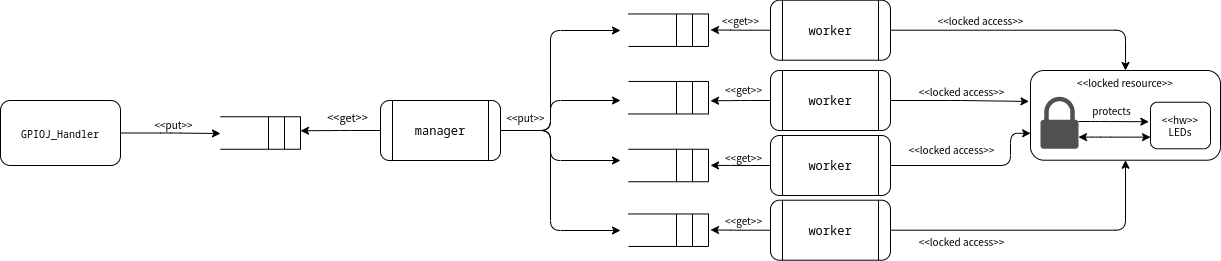

The diagram above was exported from draw.io. Its source (the exported page's mxGraphModel, read from the mxfile embedded in the PNG):
<mxGraphModel dx="1688" dy="816" grid="1" gridSize="10" guides="1" tooltips="1" connect="1" arrows="1" fold="1" page="1" pageScale="1" pageWidth="827" pageHeight="1169" math="0" shadow="0">
  <root>
    <mxCell id="0" />
    <mxCell id="1" parent="0" />
    <mxCell id="2" style="edgeStyle=orthogonalEdgeStyle;orthogonalLoop=1;jettySize=auto;html=1;" edge="1" source="4" parent="1">
      <mxGeometry relative="1" as="geometry">
        <mxPoint x="250" y="313" as="targetPoint" />
      </mxGeometry>
    </mxCell>
    <mxCell id="3" value="&lt;font size=&quot;1&quot;&gt;&amp;lt;&amp;lt;put&amp;gt;&amp;gt;&lt;/font&gt;" style="edgeLabel;html=1;align=center;verticalAlign=middle;resizable=0;points=[];fontFamily=Lucida Console;rounded=1;" vertex="1" connectable="0" parent="2">
      <mxGeometry x="0.3063" y="-1" relative="1" as="geometry">
        <mxPoint x="-13" y="-11" as="offset" />
      </mxGeometry>
    </mxCell>
    <mxCell id="4" value="&lt;pre&gt;&lt;font style=&quot;font-size: 8px&quot;&gt;GPIOJ_Handler&lt;/font&gt;&lt;br&gt;&lt;/pre&gt;" style="whiteSpace=wrap;html=1;rounded=1;" vertex="1" parent="1">
      <mxGeometry x="30" y="280" width="120" height="65" as="geometry" />
    </mxCell>
    <mxCell id="5" value="" style="group;rounded=1;" vertex="1" connectable="0" parent="1">
      <mxGeometry x="250" y="296.25" width="80" height="32.5" as="geometry" />
    </mxCell>
    <mxCell id="6" value="" style="endArrow=none;html=1;" edge="1" parent="5">
      <mxGeometry width="50" height="50" relative="1" as="geometry">
        <mxPoint as="sourcePoint" />
        <mxPoint x="80" as="targetPoint" />
      </mxGeometry>
    </mxCell>
    <mxCell id="7" value="" style="endArrow=none;html=1;" edge="1" parent="5">
      <mxGeometry width="50" height="50" relative="1" as="geometry">
        <mxPoint y="32.5" as="sourcePoint" />
        <mxPoint x="80" y="32.5" as="targetPoint" />
      </mxGeometry>
    </mxCell>
    <mxCell id="8" value="" style="endArrow=none;html=1;" edge="1" parent="5">
      <mxGeometry width="50" height="50" relative="1" as="geometry">
        <mxPoint x="80" y="32.5" as="sourcePoint" />
        <mxPoint x="80" as="targetPoint" />
      </mxGeometry>
    </mxCell>
    <mxCell id="9" value="" style="endArrow=none;html=1;" edge="1" parent="5">
      <mxGeometry width="50" height="50" relative="1" as="geometry">
        <mxPoint x="64" y="32.5" as="sourcePoint" />
        <mxPoint x="64" as="targetPoint" />
      </mxGeometry>
    </mxCell>
    <mxCell id="10" value="" style="endArrow=none;html=1;" edge="1" parent="5">
      <mxGeometry width="50" height="50" relative="1" as="geometry">
        <mxPoint x="48" y="32.5" as="sourcePoint" />
        <mxPoint x="48" as="targetPoint" />
      </mxGeometry>
    </mxCell>
    <mxCell id="11" style="edgeStyle=orthogonalEdgeStyle;orthogonalLoop=1;jettySize=auto;html=1;exitX=0;exitY=0.5;exitDx=0;exitDy=0;fontFamily=Lucida Console;" edge="1" source="18" parent="1">
      <mxGeometry relative="1" as="geometry">
        <mxPoint x="330" y="310.2857142857142" as="targetPoint" />
      </mxGeometry>
    </mxCell>
    <mxCell id="12" value="&amp;lt;&amp;lt;get&amp;gt;&amp;gt;" style="edgeLabel;html=1;align=center;verticalAlign=middle;resizable=0;points=[];fontFamily=Lucida Console;rounded=1;" vertex="1" connectable="0" parent="11">
      <mxGeometry x="0.2225" y="-1" relative="1" as="geometry">
        <mxPoint x="15" y="-13" as="offset" />
      </mxGeometry>
    </mxCell>
    <mxCell id="13" style="edgeStyle=orthogonalEdgeStyle;orthogonalLoop=1;jettySize=auto;html=1;exitX=1;exitY=0.5;exitDx=0;exitDy=0;fontFamily=Lucida Console;" edge="1" source="18" parent="1">
      <mxGeometry relative="1" as="geometry">
        <mxPoint x="650" y="210" as="targetPoint" />
        <Array as="points">
          <mxPoint x="580" y="310" />
          <mxPoint x="580" y="210" />
        </Array>
      </mxGeometry>
    </mxCell>
    <mxCell id="14" style="edgeStyle=orthogonalEdgeStyle;orthogonalLoop=1;jettySize=auto;html=1;fontFamily=Lucida Console;" edge="1" source="18" parent="1">
      <mxGeometry relative="1" as="geometry">
        <mxPoint x="650" y="280" as="targetPoint" />
        <Array as="points">
          <mxPoint x="580" y="310" />
          <mxPoint x="580" y="280" />
        </Array>
      </mxGeometry>
    </mxCell>
    <mxCell id="15" style="edgeStyle=orthogonalEdgeStyle;orthogonalLoop=1;jettySize=auto;html=1;fontFamily=Lucida Console;" edge="1" source="18" parent="1">
      <mxGeometry relative="1" as="geometry">
        <mxPoint x="650" y="340" as="targetPoint" />
        <Array as="points">
          <mxPoint x="580" y="310" />
          <mxPoint x="580" y="340" />
        </Array>
      </mxGeometry>
    </mxCell>
    <mxCell id="16" style="edgeStyle=orthogonalEdgeStyle;orthogonalLoop=1;jettySize=auto;html=1;fontFamily=Lucida Console;" edge="1" source="18" parent="1">
      <mxGeometry relative="1" as="geometry">
        <mxPoint x="650" y="410" as="targetPoint" />
        <Array as="points">
          <mxPoint x="580" y="310" />
          <mxPoint x="580" y="410" />
        </Array>
      </mxGeometry>
    </mxCell>
    <mxCell id="17" value="&amp;lt;&amp;lt;put&amp;gt;&amp;gt;" style="edgeLabel;html=1;align=center;verticalAlign=middle;resizable=0;points=[];fontFamily=Lucida Console;fontSize=9;rounded=1;" vertex="1" connectable="0" parent="16">
      <mxGeometry x="-0.872" relative="1" as="geometry">
        <mxPoint x="10" y="-14" as="offset" />
      </mxGeometry>
    </mxCell>
    <mxCell id="18" value="&lt;pre&gt;manager&lt;/pre&gt;" style="shape=process;whiteSpace=wrap;html=1;backgroundOutline=1;rounded=1;" vertex="1" parent="1">
      <mxGeometry x="410" y="280" width="120" height="60" as="geometry" />
    </mxCell>
    <mxCell id="19" value="" style="group;rounded=1;" vertex="1" connectable="0" parent="1">
      <mxGeometry x="658" y="193.46" width="80" height="32.5" as="geometry" />
    </mxCell>
    <mxCell id="20" value="" style="endArrow=none;html=1;" edge="1" parent="19">
      <mxGeometry width="50" height="50" relative="1" as="geometry">
        <mxPoint as="sourcePoint" />
        <mxPoint x="80" as="targetPoint" />
      </mxGeometry>
    </mxCell>
    <mxCell id="21" value="" style="endArrow=none;html=1;" edge="1" parent="19">
      <mxGeometry width="50" height="50" relative="1" as="geometry">
        <mxPoint y="32.5" as="sourcePoint" />
        <mxPoint x="80" y="32.5" as="targetPoint" />
      </mxGeometry>
    </mxCell>
    <mxCell id="22" value="" style="endArrow=none;html=1;" edge="1" parent="19">
      <mxGeometry width="50" height="50" relative="1" as="geometry">
        <mxPoint x="80" y="32.5" as="sourcePoint" />
        <mxPoint x="80" as="targetPoint" />
      </mxGeometry>
    </mxCell>
    <mxCell id="23" value="" style="endArrow=none;html=1;" edge="1" parent="19">
      <mxGeometry width="50" height="50" relative="1" as="geometry">
        <mxPoint x="64" y="32.5" as="sourcePoint" />
        <mxPoint x="64" as="targetPoint" />
      </mxGeometry>
    </mxCell>
    <mxCell id="24" value="" style="endArrow=none;html=1;" edge="1" parent="19">
      <mxGeometry width="50" height="50" relative="1" as="geometry">
        <mxPoint x="48" y="32.5" as="sourcePoint" />
        <mxPoint x="48" as="targetPoint" />
      </mxGeometry>
    </mxCell>
    <mxCell id="25" value="" style="group;rounded=1;" vertex="1" connectable="0" parent="1">
      <mxGeometry x="658" y="260.96" width="80" height="32.5" as="geometry" />
    </mxCell>
    <mxCell id="26" value="" style="endArrow=none;html=1;" edge="1" parent="25">
      <mxGeometry width="50" height="50" relative="1" as="geometry">
        <mxPoint as="sourcePoint" />
        <mxPoint x="80" as="targetPoint" />
      </mxGeometry>
    </mxCell>
    <mxCell id="27" value="" style="endArrow=none;html=1;" edge="1" parent="25">
      <mxGeometry width="50" height="50" relative="1" as="geometry">
        <mxPoint y="32.5" as="sourcePoint" />
        <mxPoint x="80" y="32.5" as="targetPoint" />
      </mxGeometry>
    </mxCell>
    <mxCell id="28" value="" style="endArrow=none;html=1;" edge="1" parent="25">
      <mxGeometry width="50" height="50" relative="1" as="geometry">
        <mxPoint x="80" y="32.5" as="sourcePoint" />
        <mxPoint x="80" as="targetPoint" />
      </mxGeometry>
    </mxCell>
    <mxCell id="29" value="" style="endArrow=none;html=1;" edge="1" parent="25">
      <mxGeometry width="50" height="50" relative="1" as="geometry">
        <mxPoint x="64" y="32.5" as="sourcePoint" />
        <mxPoint x="64" as="targetPoint" />
      </mxGeometry>
    </mxCell>
    <mxCell id="30" value="" style="endArrow=none;html=1;" edge="1" parent="25">
      <mxGeometry width="50" height="50" relative="1" as="geometry">
        <mxPoint x="48" y="32.5" as="sourcePoint" />
        <mxPoint x="48" as="targetPoint" />
      </mxGeometry>
    </mxCell>
    <mxCell id="31" value="" style="group;rounded=1;" vertex="1" connectable="0" parent="1">
      <mxGeometry x="658" y="328.75" width="80" height="32.5" as="geometry" />
    </mxCell>
    <mxCell id="32" value="" style="endArrow=none;html=1;" edge="1" parent="31">
      <mxGeometry width="50" height="50" relative="1" as="geometry">
        <mxPoint as="sourcePoint" />
        <mxPoint x="80" as="targetPoint" />
      </mxGeometry>
    </mxCell>
    <mxCell id="33" value="" style="endArrow=none;html=1;" edge="1" parent="31">
      <mxGeometry width="50" height="50" relative="1" as="geometry">
        <mxPoint y="32.5" as="sourcePoint" />
        <mxPoint x="80" y="32.5" as="targetPoint" />
      </mxGeometry>
    </mxCell>
    <mxCell id="34" value="" style="endArrow=none;html=1;" edge="1" parent="31">
      <mxGeometry width="50" height="50" relative="1" as="geometry">
        <mxPoint x="80" y="32.5" as="sourcePoint" />
        <mxPoint x="80" as="targetPoint" />
      </mxGeometry>
    </mxCell>
    <mxCell id="35" value="" style="endArrow=none;html=1;" edge="1" parent="31">
      <mxGeometry width="50" height="50" relative="1" as="geometry">
        <mxPoint x="64" y="32.5" as="sourcePoint" />
        <mxPoint x="64" as="targetPoint" />
      </mxGeometry>
    </mxCell>
    <mxCell id="36" value="" style="endArrow=none;html=1;" edge="1" parent="31">
      <mxGeometry width="50" height="50" relative="1" as="geometry">
        <mxPoint x="48" y="32.5" as="sourcePoint" />
        <mxPoint x="48" as="targetPoint" />
      </mxGeometry>
    </mxCell>
    <mxCell id="37" value="" style="group;rounded=1;" vertex="1" connectable="0" parent="1">
      <mxGeometry x="658" y="393.46" width="80" height="32.5" as="geometry" />
    </mxCell>
    <mxCell id="38" value="" style="endArrow=none;html=1;" edge="1" parent="37">
      <mxGeometry width="50" height="50" relative="1" as="geometry">
        <mxPoint as="sourcePoint" />
        <mxPoint x="80" as="targetPoint" />
      </mxGeometry>
    </mxCell>
    <mxCell id="39" value="" style="endArrow=none;html=1;" edge="1" parent="37">
      <mxGeometry width="50" height="50" relative="1" as="geometry">
        <mxPoint y="32.5" as="sourcePoint" />
        <mxPoint x="80" y="32.5" as="targetPoint" />
      </mxGeometry>
    </mxCell>
    <mxCell id="40" value="" style="endArrow=none;html=1;" edge="1" parent="37">
      <mxGeometry width="50" height="50" relative="1" as="geometry">
        <mxPoint x="80" y="32.5" as="sourcePoint" />
        <mxPoint x="80" as="targetPoint" />
      </mxGeometry>
    </mxCell>
    <mxCell id="41" value="" style="endArrow=none;html=1;" edge="1" parent="37">
      <mxGeometry width="50" height="50" relative="1" as="geometry">
        <mxPoint x="64" y="32.5" as="sourcePoint" />
        <mxPoint x="64" as="targetPoint" />
      </mxGeometry>
    </mxCell>
    <mxCell id="42" value="" style="endArrow=none;html=1;" edge="1" parent="37">
      <mxGeometry width="50" height="50" relative="1" as="geometry">
        <mxPoint x="48" y="32.5" as="sourcePoint" />
        <mxPoint x="48" as="targetPoint" />
      </mxGeometry>
    </mxCell>
    <mxCell id="43" style="edgeStyle=orthogonalEdgeStyle;orthogonalLoop=1;jettySize=auto;html=1;exitX=0;exitY=0.5;exitDx=0;exitDy=0;fontFamily=Lucida Console;fontSize=9;" edge="1" source="47" parent="1">
      <mxGeometry relative="1" as="geometry">
        <mxPoint x="740" y="209.42857142857156" as="targetPoint" />
      </mxGeometry>
    </mxCell>
    <mxCell id="44" value="&amp;lt;&amp;lt;get&amp;gt;&amp;gt;" style="edgeLabel;html=1;align=center;verticalAlign=middle;resizable=0;points=[];fontSize=9;fontFamily=Lucida Console;rounded=1;" vertex="1" connectable="0" parent="43">
      <mxGeometry x="-0.2952" y="1" relative="1" as="geometry">
        <mxPoint x="-9" y="-11" as="offset" />
      </mxGeometry>
    </mxCell>
    <mxCell id="45" style="edgeStyle=orthogonalEdgeStyle;orthogonalLoop=1;jettySize=auto;html=1;exitX=1;exitY=0.5;exitDx=0;exitDy=0;entryX=0.5;entryY=0;entryDx=0;entryDy=0;fontFamily=Lucida Console;fontSize=9;startArrow=none;startFill=0;" edge="1" source="47" target="60" parent="1">
      <mxGeometry relative="1" as="geometry" />
    </mxCell>
    <mxCell id="46" value="&amp;lt;&amp;lt;locked access&amp;gt;&amp;gt;" style="edgeLabel;html=1;align=center;verticalAlign=middle;resizable=0;points=[];fontSize=9;fontFamily=Lucida Console;rounded=1;" vertex="1" connectable="0" parent="45">
      <mxGeometry x="-0.3763" relative="1" as="geometry">
        <mxPoint x="4" y="-10" as="offset" />
      </mxGeometry>
    </mxCell>
    <mxCell id="47" value="&lt;pre&gt;worker&lt;br&gt;&lt;/pre&gt;" style="shape=process;whiteSpace=wrap;html=1;backgroundOutline=1;rounded=1;" vertex="1" parent="1">
      <mxGeometry x="800" y="179.70999999999998" width="120" height="60" as="geometry" />
    </mxCell>
    <mxCell id="48" style="edgeStyle=orthogonalEdgeStyle;orthogonalLoop=1;jettySize=auto;html=1;exitX=0;exitY=0.5;exitDx=0;exitDy=0;fontFamily=Lucida Console;fontSize=9;" edge="1" source="50" parent="1">
      <mxGeometry relative="1" as="geometry">
        <mxPoint x="740" y="280.2857142857142" as="targetPoint" />
      </mxGeometry>
    </mxCell>
    <mxCell id="49" style="edgeStyle=orthogonalEdgeStyle;orthogonalLoop=1;jettySize=auto;html=1;entryX=-0.008;entryY=0.345;entryDx=0;entryDy=0;entryPerimeter=0;fontFamily=Lucida Console;fontSize=9;startArrow=none;startFill=0;" edge="1" source="50" target="60" parent="1">
      <mxGeometry relative="1" as="geometry" />
    </mxCell>
    <mxCell id="50" value="&lt;pre&gt;worker&lt;/pre&gt;" style="shape=process;whiteSpace=wrap;html=1;backgroundOutline=1;rounded=1;" vertex="1" parent="1">
      <mxGeometry x="800" y="249.99999999999997" width="120" height="60" as="geometry" />
    </mxCell>
    <mxCell id="51" style="edgeStyle=orthogonalEdgeStyle;orthogonalLoop=1;jettySize=auto;html=1;exitX=0;exitY=0.5;exitDx=0;exitDy=0;fontFamily=Lucida Console;fontSize=9;" edge="1" source="53" parent="1">
      <mxGeometry relative="1" as="geometry">
        <mxPoint x="740" y="344.8571428571429" as="targetPoint" />
      </mxGeometry>
    </mxCell>
    <mxCell id="52" style="edgeStyle=orthogonalEdgeStyle;orthogonalLoop=1;jettySize=auto;html=1;fontFamily=Lucida Console;fontSize=9;startArrow=none;startFill=0;entryX=0.001;entryY=0.7;entryDx=0;entryDy=0;entryPerimeter=0;" edge="1" source="53" target="60" parent="1">
      <mxGeometry relative="1" as="geometry">
        <mxPoint x="950" y="345" as="targetPoint" />
        <Array as="points">
          <mxPoint x="1040" y="345" />
          <mxPoint x="1040" y="313" />
        </Array>
      </mxGeometry>
    </mxCell>
    <mxCell id="53" value="&lt;pre&gt;worker&lt;/pre&gt;" style="shape=process;whiteSpace=wrap;html=1;backgroundOutline=1;rounded=1;" vertex="1" parent="1">
      <mxGeometry x="800" y="315" width="120" height="60" as="geometry" />
    </mxCell>
    <mxCell id="54" style="edgeStyle=orthogonalEdgeStyle;orthogonalLoop=1;jettySize=auto;html=1;exitX=0;exitY=0.5;exitDx=0;exitDy=0;fontFamily=Lucida Console;fontSize=9;" edge="1" source="56" parent="1">
      <mxGeometry relative="1" as="geometry">
        <mxPoint x="740" y="409.42857142857156" as="targetPoint" />
      </mxGeometry>
    </mxCell>
    <mxCell id="55" style="edgeStyle=orthogonalEdgeStyle;orthogonalLoop=1;jettySize=auto;html=1;fontFamily=Lucida Console;fontSize=9;startArrow=none;startFill=0;entryX=0.5;entryY=1;entryDx=0;entryDy=0;" edge="1" source="56" target="60" parent="1">
      <mxGeometry relative="1" as="geometry">
        <mxPoint x="1080" y="400" as="targetPoint" />
      </mxGeometry>
    </mxCell>
    <mxCell id="56" value="&lt;pre&gt;worker&lt;/pre&gt;" style="shape=process;whiteSpace=wrap;html=1;backgroundOutline=1;rounded=1;" vertex="1" parent="1">
      <mxGeometry x="800" y="379.71" width="120" height="60" as="geometry" />
    </mxCell>
    <mxCell id="57" value="&amp;lt;&amp;lt;get&amp;gt;&amp;gt;" style="edgeLabel;html=1;align=center;verticalAlign=middle;resizable=0;points=[];fontSize=9;fontFamily=Lucida Console;rounded=1;" vertex="1" connectable="0" parent="1">
      <mxGeometry x="770.0015716472288" y="209.71306121425448" as="geometry">
        <mxPoint x="2" y="59" as="offset" />
      </mxGeometry>
    </mxCell>
    <mxCell id="58" value="&amp;lt;&amp;lt;get&amp;gt;&amp;gt;" style="edgeLabel;html=1;align=center;verticalAlign=middle;resizable=0;points=[];fontSize=9;fontFamily=Lucida Console;rounded=1;" vertex="1" connectable="0" parent="1">
      <mxGeometry x="770.0015716472288" y="277.2130612142545" as="geometry">
        <mxPoint x="2" y="59" as="offset" />
      </mxGeometry>
    </mxCell>
    <mxCell id="59" value="&amp;lt;&amp;lt;get&amp;gt;&amp;gt;" style="edgeLabel;html=1;align=center;verticalAlign=middle;resizable=0;points=[];fontSize=9;fontFamily=Lucida Console;rounded=1;" vertex="1" connectable="0" parent="1">
      <mxGeometry x="770.0015716472288" y="340.0030612142545" as="geometry">
        <mxPoint x="2" y="59" as="offset" />
      </mxGeometry>
    </mxCell>
    <mxCell id="60" value="&amp;lt;&amp;lt;locked resource&amp;gt;&amp;gt;" style="whiteSpace=wrap;html=1;fontFamily=Lucida Console;fontSize=9;verticalAlign=top;rounded=1;" vertex="1" parent="1">
      <mxGeometry x="1060" y="250" width="190" height="89.71" as="geometry" />
    </mxCell>
    <mxCell id="61" style="edgeStyle=orthogonalEdgeStyle;orthogonalLoop=1;jettySize=auto;html=1;entryX=-0.027;entryY=0.419;entryDx=0;entryDy=0;entryPerimeter=0;fontFamily=Lucida Console;fontSize=9;" edge="1" source="63" target="65" parent="1">
      <mxGeometry relative="1" as="geometry">
        <Array as="points">
          <mxPoint x="1130" y="301" />
          <mxPoint x="1130" y="301" />
        </Array>
      </mxGeometry>
    </mxCell>
    <mxCell id="62" value="protects" style="edgeLabel;html=1;align=center;verticalAlign=middle;resizable=0;points=[];fontSize=9;fontFamily=Lucida Console;rounded=1;" vertex="1" connectable="0" parent="61">
      <mxGeometry x="0.2715" y="2" relative="1" as="geometry">
        <mxPoint x="-13" y="-10" as="offset" />
      </mxGeometry>
    </mxCell>
    <mxCell id="63" value="" style="pointerEvents=1;shadow=0;dashed=0;html=1;strokeColor=none;fillColor=#505050;labelPosition=center;verticalLabelPosition=bottom;verticalAlign=top;outlineConnect=0;align=center;shape=mxgraph.office.security.lock_protected;fontFamily=Lucida Console;fontSize=9;rounded=1;" vertex="1" parent="1">
      <mxGeometry x="1070" y="276.27" width="38" height="52" as="geometry" />
    </mxCell>
    <mxCell id="64" style="edgeStyle=orthogonalEdgeStyle;orthogonalLoop=1;jettySize=auto;html=1;exitX=0;exitY=0.75;exitDx=0;exitDy=0;fontFamily=Lucida Console;fontSize=9;startArrow=classic;startFill=1;" edge="1" source="65" target="63" parent="1">
      <mxGeometry relative="1" as="geometry">
        <Array as="points">
          <mxPoint x="1130" y="317" />
          <mxPoint x="1130" y="317" />
        </Array>
      </mxGeometry>
    </mxCell>
    <mxCell id="65" value="&amp;lt;&amp;lt;hw&amp;gt;&amp;gt;&lt;br&gt;LEDs" style="whiteSpace=wrap;html=1;fontFamily=Lucida Console;fontSize=9;rounded=1;" vertex="1" parent="1">
      <mxGeometry x="1180" y="281.72999999999996" width="60" height="46.54" as="geometry" />
    </mxCell>
    <mxCell id="66" value="&amp;lt;&amp;lt;locked access&amp;gt;&amp;gt;" style="edgeLabel;html=1;align=center;verticalAlign=middle;resizable=0;points=[];fontSize=9;fontFamily=Lucida Console;rounded=1;" vertex="1" connectable="0" parent="1">
      <mxGeometry x="990.0042857000319" y="270.00156317846256" as="geometry" />
    </mxCell>
    <mxCell id="67" value="&amp;lt;&amp;lt;locked access&amp;gt;&amp;gt;" style="edgeLabel;html=1;align=center;verticalAlign=middle;resizable=0;points=[];fontSize=9;fontFamily=Lucida Console;rounded=1;" vertex="1" connectable="0" parent="1">
      <mxGeometry x="990.0042857000319" y="420.00156317846256" as="geometry" />
    </mxCell>
    <mxCell id="68" value="&amp;lt;&amp;lt;locked access&amp;gt;&amp;gt;" style="edgeLabel;html=1;align=center;verticalAlign=middle;resizable=0;points=[];fontSize=9;fontFamily=Lucida Console;rounded=1;" vertex="1" connectable="0" parent="1">
      <mxGeometry x="980.0042857000319" y="328.75156317846256" as="geometry" />
    </mxCell>
  </root>
</mxGraphModel>